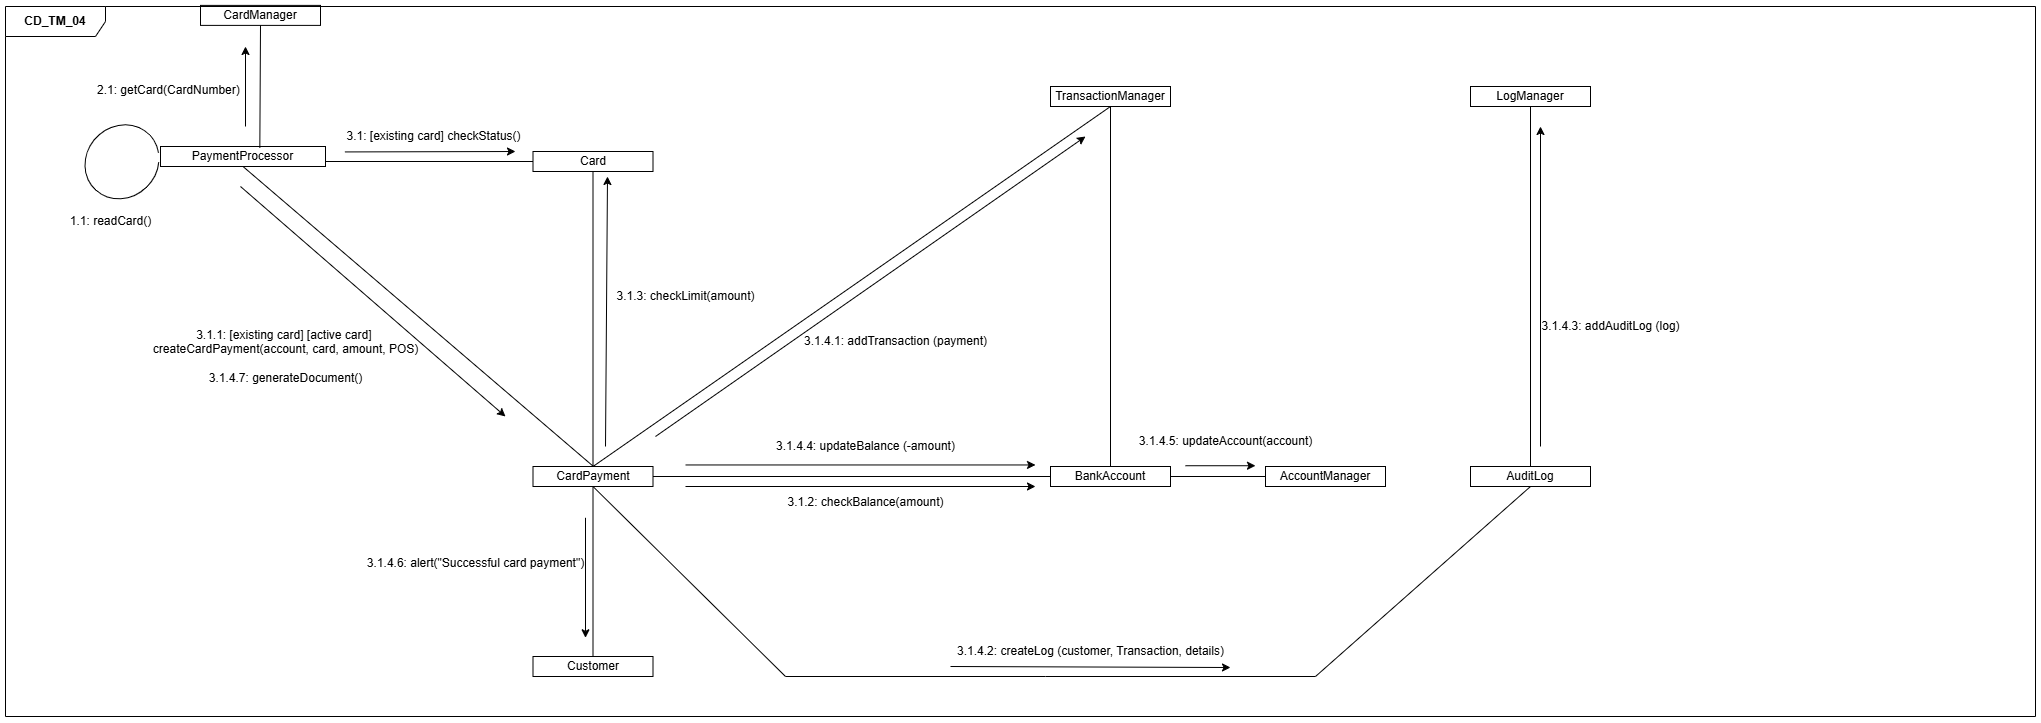

The diagram above was exported from draw.io. Its source (the exported page's mxGraphModel, read from the mxfile embedded in the PNG):
<mxGraphModel dx="2934" dy="2292" grid="1" gridSize="10" guides="1" tooltips="1" connect="1" arrows="1" fold="1" page="1" pageScale="1" pageWidth="850" pageHeight="1100" math="0" shadow="0">
  <root>
    <mxCell id="0" />
    <mxCell id="1" parent="0" />
    <mxCell id="2" value="Card" style="rounded=0;whiteSpace=wrap;html=1;" vertex="1" parent="1">
      <mxGeometry x="5737.5" y="-475" width="120" height="20" as="geometry" />
    </mxCell>
    <mxCell id="3" value="CardManager" style="rounded=0;whiteSpace=wrap;html=1;" vertex="1" parent="1">
      <mxGeometry x="5405" y="-621.11" width="120" height="20" as="geometry" />
    </mxCell>
    <mxCell id="4" value="CardPayment" style="rounded=0;whiteSpace=wrap;html=1;" vertex="1" parent="1">
      <mxGeometry x="5737.5" y="-160" width="120" height="20" as="geometry" />
    </mxCell>
    <mxCell id="5" value="BankAccount" style="rounded=0;whiteSpace=wrap;html=1;" vertex="1" parent="1">
      <mxGeometry x="6255" y="-160" width="120" height="20" as="geometry" />
    </mxCell>
    <mxCell id="6" value="TransactionManager" style="rounded=0;whiteSpace=wrap;html=1;" vertex="1" parent="1">
      <mxGeometry x="6255" y="-540" width="120" height="20" as="geometry" />
    </mxCell>
    <mxCell id="7" value="AuditLog" style="rounded=0;whiteSpace=wrap;html=1;" vertex="1" parent="1">
      <mxGeometry x="6675" y="-160" width="120" height="20" as="geometry" />
    </mxCell>
    <mxCell id="8" value="LogManager" style="rounded=0;whiteSpace=wrap;html=1;" vertex="1" parent="1">
      <mxGeometry x="6675" y="-540" width="120" height="20" as="geometry" />
    </mxCell>
    <mxCell id="9" value="" style="endArrow=none;html=1;rounded=0;exitX=0;exitY=0.5;exitDx=0;exitDy=0;entryX=1;entryY=0.75;entryDx=0;entryDy=0;" edge="1" source="2" target="24" parent="1">
      <mxGeometry width="50" height="50" relative="1" as="geometry">
        <mxPoint x="5877.5" y="-435" as="sourcePoint" />
        <mxPoint x="5567.5" y="-465" as="targetPoint" />
      </mxGeometry>
    </mxCell>
    <mxCell id="10" value="3.1: [existing card] checkStatus()" style="text;html=1;align=center;verticalAlign=middle;resizable=0;points=[];autosize=1;strokeColor=none;fillColor=none;" vertex="1" parent="1">
      <mxGeometry x="5537.5" y="-505" width="200" height="30" as="geometry" />
    </mxCell>
    <mxCell id="11" value="" style="endArrow=classic;html=1;rounded=0;exitX=0.147;exitY=1.181;exitDx=0;exitDy=0;exitPerimeter=0;" edge="1" parent="1">
      <mxGeometry width="50" height="50" relative="1" as="geometry">
        <mxPoint x="5549.4" y="-474.56999999999994" as="sourcePoint" />
        <mxPoint x="5720" y="-475" as="targetPoint" />
      </mxGeometry>
    </mxCell>
    <mxCell id="12" value="3.1.1: [existing card] [active card]&amp;nbsp;&lt;div&gt;createCardPayment(account, card, amount, POS)&lt;/div&gt;&lt;div&gt;&lt;br&gt;&lt;/div&gt;&lt;div&gt;3.1.4.7: generateDocument()&lt;/div&gt;" style="text;html=1;align=center;verticalAlign=middle;resizable=0;points=[];autosize=1;strokeColor=none;fillColor=none;" vertex="1" parent="1">
      <mxGeometry x="5345" y="-305" width="290" height="70" as="geometry" />
    </mxCell>
    <mxCell id="13" value="" style="endArrow=none;html=1;rounded=0;exitX=1;exitY=0.5;exitDx=0;exitDy=0;" edge="1" source="4" parent="1">
      <mxGeometry width="50" height="50" relative="1" as="geometry">
        <mxPoint x="6185" y="-300" as="sourcePoint" />
        <mxPoint x="6255" y="-150" as="targetPoint" />
      </mxGeometry>
    </mxCell>
    <mxCell id="14" value="3.1.2: checkBalance(amount)" style="text;html=1;align=center;verticalAlign=middle;resizable=0;points=[];autosize=1;strokeColor=none;fillColor=none;" vertex="1" parent="1">
      <mxGeometry x="5980" y="-138.71" width="180" height="30" as="geometry" />
    </mxCell>
    <mxCell id="15" value="" style="endArrow=classic;html=1;rounded=0;" edge="1" parent="1">
      <mxGeometry width="50" height="50" relative="1" as="geometry">
        <mxPoint x="5890" y="-140" as="sourcePoint" />
        <mxPoint x="6240" y="-140" as="targetPoint" />
      </mxGeometry>
    </mxCell>
    <mxCell id="16" value="" style="endArrow=none;html=1;rounded=0;entryX=0.5;entryY=1;entryDx=0;entryDy=0;exitX=0.5;exitY=0;exitDx=0;exitDy=0;" edge="1" source="5" target="6" parent="1">
      <mxGeometry width="50" height="50" relative="1" as="geometry">
        <mxPoint x="6415" y="-400" as="sourcePoint" />
        <mxPoint x="6465" y="-450" as="targetPoint" />
      </mxGeometry>
    </mxCell>
    <mxCell id="17" value="" style="endArrow=none;html=1;rounded=0;exitX=0.5;exitY=1;exitDx=0;exitDy=0;entryX=0.5;entryY=1;entryDx=0;entryDy=0;" edge="1" source="4" target="7" parent="1">
      <mxGeometry width="50" height="50" relative="1" as="geometry">
        <mxPoint x="6415" y="-100" as="sourcePoint" />
        <mxPoint x="6465" y="-150" as="targetPoint" />
        <Array as="points">
          <mxPoint x="5990" y="50" />
          <mxPoint x="6250" y="50" />
          <mxPoint x="6520" y="50" />
        </Array>
      </mxGeometry>
    </mxCell>
    <mxCell id="18" value="" style="endArrow=classic;html=1;rounded=0;" edge="1" parent="1">
      <mxGeometry width="50" height="50" relative="1" as="geometry">
        <mxPoint x="6155" y="40" as="sourcePoint" />
        <mxPoint x="6435" y="41" as="targetPoint" />
      </mxGeometry>
    </mxCell>
    <mxCell id="19" value="3.1.4.2:&amp;nbsp;&lt;span style=&quot;background-color: transparent; color: light-dark(rgb(0, 0, 0), rgb(255, 255, 255));&quot;&gt;createLog (customer, Transaction, details)&lt;/span&gt;" style="text;html=1;align=center;verticalAlign=middle;resizable=0;points=[];autosize=1;strokeColor=none;fillColor=none;" vertex="1" parent="1">
      <mxGeometry x="6150" y="10" width="290" height="30" as="geometry" />
    </mxCell>
    <mxCell id="20" value="" style="endArrow=none;html=1;rounded=0;entryX=0.5;entryY=1;entryDx=0;entryDy=0;exitX=0.5;exitY=0;exitDx=0;exitDy=0;" edge="1" source="7" target="8" parent="1">
      <mxGeometry width="50" height="50" relative="1" as="geometry">
        <mxPoint x="6315" y="-300" as="sourcePoint" />
        <mxPoint x="6365" y="-350" as="targetPoint" />
      </mxGeometry>
    </mxCell>
    <mxCell id="21" value="" style="endArrow=classic;html=1;rounded=0;" edge="1" parent="1">
      <mxGeometry width="50" height="50" relative="1" as="geometry">
        <mxPoint x="6745" y="-180" as="sourcePoint" />
        <mxPoint x="6745" y="-500" as="targetPoint" />
      </mxGeometry>
    </mxCell>
    <mxCell id="22" value="&lt;div&gt;3.1.4.3: addAuditLog (log)&lt;/div&gt;" style="text;html=1;align=center;verticalAlign=middle;resizable=0;points=[];autosize=1;strokeColor=none;fillColor=none;" vertex="1" parent="1">
      <mxGeometry x="6735" y="-315" width="160" height="30" as="geometry" />
    </mxCell>
    <mxCell id="23" value="&lt;b&gt;CD_TM_04&lt;/b&gt;" style="shape=umlFrame;whiteSpace=wrap;html=1;pointerEvents=0;width=100;height=30;movable=1;resizable=1;rotatable=1;deletable=1;editable=1;locked=0;connectable=1;" vertex="1" parent="1">
      <mxGeometry x="5210" y="-620" width="2030" height="710" as="geometry" />
    </mxCell>
    <mxCell id="24" value="PaymentProcessor" style="rounded=0;whiteSpace=wrap;html=1;" vertex="1" parent="1">
      <mxGeometry x="5365" y="-480" width="165" height="20" as="geometry" />
    </mxCell>
    <mxCell id="25" value="" style="verticalLabelPosition=bottom;verticalAlign=top;html=1;shape=mxgraph.basic.arc;startAngle=0.883368854178287;endAngle=0.8426843500029433;rotation=135;" vertex="1" parent="1">
      <mxGeometry x="5287.92" y="-500" width="77.08" height="70.58" as="geometry" />
    </mxCell>
    <mxCell id="26" value="1.1: readCard()" style="text;html=1;align=center;verticalAlign=middle;resizable=0;points=[];autosize=1;strokeColor=none;fillColor=none;" vertex="1" parent="1">
      <mxGeometry x="5265" y="-420" width="100" height="30" as="geometry" />
    </mxCell>
    <mxCell id="27" value="" style="endArrow=none;html=1;rounded=0;exitX=0.5;exitY=1;exitDx=0;exitDy=0;entryX=0.602;entryY=0.073;entryDx=0;entryDy=0;entryPerimeter=0;" edge="1" source="3" target="24" parent="1">
      <mxGeometry width="50" height="50" relative="1" as="geometry">
        <mxPoint x="5473" y="-480" as="sourcePoint" />
        <mxPoint x="5468" y="-350" as="targetPoint" />
      </mxGeometry>
    </mxCell>
    <mxCell id="28" value="&lt;div style=&quot;text-align: center;&quot;&gt;&lt;span style=&quot;background-color: transparent; color: light-dark(rgb(0, 0, 0), rgb(255, 255, 255)); text-wrap-mode: nowrap;&quot;&gt;2.1: getCard(CardNumber)&lt;/span&gt;&lt;/div&gt;" style="text;whiteSpace=wrap;html=1;" vertex="1" parent="1">
      <mxGeometry x="5300" y="-550" width="220" height="50" as="geometry" />
    </mxCell>
    <mxCell id="29" value="" style="endArrow=classic;html=1;rounded=0;" edge="1" parent="1">
      <mxGeometry width="50" height="50" relative="1" as="geometry">
        <mxPoint x="5450" y="-500" as="sourcePoint" />
        <mxPoint x="5450" y="-580" as="targetPoint" />
        <Array as="points" />
      </mxGeometry>
    </mxCell>
    <mxCell id="30" value="" style="endArrow=none;html=1;rounded=0;entryX=0.5;entryY=1;entryDx=0;entryDy=0;" edge="1" target="24" parent="1">
      <mxGeometry width="50" height="50" relative="1" as="geometry">
        <mxPoint x="5798" y="-160" as="sourcePoint" />
        <mxPoint x="5808" y="-445" as="targetPoint" />
      </mxGeometry>
    </mxCell>
    <mxCell id="31" value="" style="endArrow=classic;html=1;rounded=0;" edge="1" parent="1">
      <mxGeometry width="50" height="50" relative="1" as="geometry">
        <mxPoint x="5445" y="-440" as="sourcePoint" />
        <mxPoint x="5710" y="-210" as="targetPoint" />
      </mxGeometry>
    </mxCell>
    <mxCell id="32" value="" style="endArrow=none;html=1;rounded=0;exitX=0.5;exitY=0;exitDx=0;exitDy=0;entryX=0.5;entryY=1;entryDx=0;entryDy=0;" edge="1" source="4" target="2" parent="1">
      <mxGeometry width="50" height="50" relative="1" as="geometry">
        <mxPoint x="5825" y="-140" as="sourcePoint" />
        <mxPoint x="6265" y="-140" as="targetPoint" />
      </mxGeometry>
    </mxCell>
    <mxCell id="33" value="" style="endArrow=classic;html=1;rounded=0;" edge="1" parent="1">
      <mxGeometry width="50" height="50" relative="1" as="geometry">
        <mxPoint x="5810" y="-180" as="sourcePoint" />
        <mxPoint x="5812" y="-450" as="targetPoint" />
      </mxGeometry>
    </mxCell>
    <mxCell id="34" value="3.1.3: checkLimit(amount)" style="text;html=1;align=center;verticalAlign=middle;resizable=0;points=[];autosize=1;strokeColor=none;fillColor=none;" vertex="1" parent="1">
      <mxGeometry x="5810" y="-345" width="160" height="30" as="geometry" />
    </mxCell>
    <mxCell id="35" value="" style="endArrow=none;html=1;rounded=0;exitX=0.5;exitY=0;exitDx=0;exitDy=0;entryX=0.5;entryY=1;entryDx=0;entryDy=0;" edge="1" source="4" target="6" parent="1">
      <mxGeometry width="50" height="50" relative="1" as="geometry">
        <mxPoint x="5868" y="-140" as="sourcePoint" />
        <mxPoint x="6265" y="-140" as="targetPoint" />
      </mxGeometry>
    </mxCell>
    <mxCell id="36" value="3.1.4.1: addTransaction (payment)" style="text;html=1;align=center;verticalAlign=middle;resizable=0;points=[];autosize=1;strokeColor=none;fillColor=none;" vertex="1" parent="1">
      <mxGeometry x="5995" y="-300" width="210" height="30" as="geometry" />
    </mxCell>
    <mxCell id="37" value="" style="endArrow=classic;html=1;rounded=0;" edge="1" parent="1">
      <mxGeometry width="50" height="50" relative="1" as="geometry">
        <mxPoint x="5860" y="-190" as="sourcePoint" />
        <mxPoint x="6290" y="-490" as="targetPoint" />
      </mxGeometry>
    </mxCell>
    <mxCell id="38" value="3.1.4.4: updateBalance (-amount)" style="text;html=1;align=center;verticalAlign=middle;resizable=0;points=[];autosize=1;strokeColor=none;fillColor=none;" vertex="1" parent="1">
      <mxGeometry x="5970" y="-195" width="200" height="30" as="geometry" />
    </mxCell>
    <mxCell id="39" value="" style="endArrow=classic;html=1;rounded=0;" edge="1" parent="1">
      <mxGeometry width="50" height="50" relative="1" as="geometry">
        <mxPoint x="5890" y="-161.54000000000002" as="sourcePoint" />
        <mxPoint x="6240" y="-161.54000000000002" as="targetPoint" />
      </mxGeometry>
    </mxCell>
    <mxCell id="40" value="AccountManager" style="rounded=0;whiteSpace=wrap;html=1;" vertex="1" parent="1">
      <mxGeometry x="6470" y="-160" width="120" height="20" as="geometry" />
    </mxCell>
    <mxCell id="41" value="" style="endArrow=none;html=1;rounded=0;entryX=0;entryY=0.5;entryDx=0;entryDy=0;exitX=1;exitY=0.5;exitDx=0;exitDy=0;" edge="1" source="5" target="40" parent="1">
      <mxGeometry width="50" height="50" relative="1" as="geometry">
        <mxPoint x="6325" y="-150" as="sourcePoint" />
        <mxPoint x="6325" y="-510" as="targetPoint" />
      </mxGeometry>
    </mxCell>
    <mxCell id="42" value="" style="endArrow=classic;html=1;rounded=0;" edge="1" parent="1">
      <mxGeometry width="50" height="50" relative="1" as="geometry">
        <mxPoint x="6390" y="-160.77000000000004" as="sourcePoint" />
        <mxPoint x="6460" y="-160.77" as="targetPoint" />
      </mxGeometry>
    </mxCell>
    <mxCell id="43" value="3.1.4.5: updateAccount(account)" style="text;html=1;align=center;verticalAlign=middle;resizable=0;points=[];autosize=1;strokeColor=none;fillColor=none;" vertex="1" parent="1">
      <mxGeometry x="6330" y="-200" width="200" height="30" as="geometry" />
    </mxCell>
    <mxCell id="44" value="Customer" style="rounded=0;whiteSpace=wrap;html=1;" vertex="1" parent="1">
      <mxGeometry x="5737.5" y="30" width="120" height="20" as="geometry" />
    </mxCell>
    <mxCell id="45" value="" style="endArrow=none;html=1;rounded=0;exitX=0.5;exitY=0;exitDx=0;exitDy=0;entryX=0.5;entryY=1;entryDx=0;entryDy=0;" edge="1" source="44" target="4" parent="1">
      <mxGeometry width="50" height="50" relative="1" as="geometry">
        <mxPoint x="5808" y="-150" as="sourcePoint" />
        <mxPoint x="5808" y="-445" as="targetPoint" />
      </mxGeometry>
    </mxCell>
    <mxCell id="46" value="" style="endArrow=classic;html=1;rounded=0;" edge="1" parent="1">
      <mxGeometry width="50" height="50" relative="1" as="geometry">
        <mxPoint x="5790" y="-108.71000000000001" as="sourcePoint" />
        <mxPoint x="5790" y="11.29" as="targetPoint" />
      </mxGeometry>
    </mxCell>
    <mxCell id="47" value="3.1.4.6: alert(&quot;Successful card payment&quot;)" style="text;html=1;align=center;verticalAlign=middle;resizable=0;points=[];autosize=1;strokeColor=none;fillColor=none;" vertex="1" parent="1">
      <mxGeometry x="5560" y="-77.65" width="240" height="30" as="geometry" />
    </mxCell>
  </root>
</mxGraphModel>